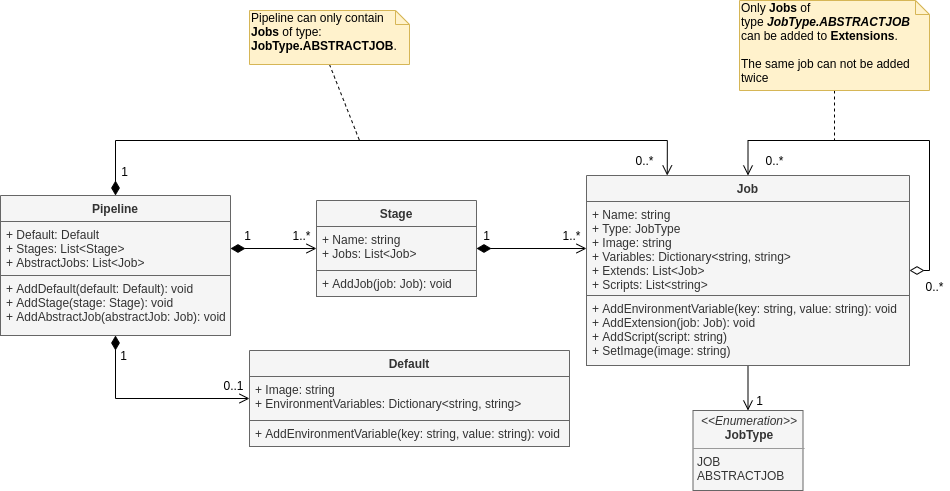

The diagram above was exported from draw.io. Its source (the exported page's mxGraphModel, read from the mxfile embedded in the PNG):
<mxGraphModel dx="2028" dy="668" grid="1" gridSize="10" guides="1" tooltips="1" connect="1" arrows="1" fold="1" page="1" pageScale="1" pageWidth="850" pageHeight="1100" math="0" shadow="0">
  <root>
    <mxCell id="0" />
    <mxCell id="1" parent="0" />
    <mxCell id="2" value="Stage" style="swimlane;fontStyle=1;align=center;verticalAlign=top;childLayout=stackLayout;horizontal=1;startSize=26;horizontalStack=0;resizeParent=1;resizeParentMax=0;resizeLast=0;collapsible=1;marginBottom=0;fillColor=#f5f5f5;strokeColor=#666666;fontColor=#333333;" vertex="1" parent="1">
      <mxGeometry x="527" y="310" width="160" height="96" as="geometry" />
    </mxCell>
    <mxCell id="3" value="+ Name: string&#10;+ Jobs: List&lt;Job&gt;" style="text;strokeColor=#666666;fillColor=#f5f5f5;align=left;verticalAlign=top;spacingLeft=4;spacingRight=4;overflow=hidden;rotatable=0;points=[[0,0.5],[1,0.5]];portConstraint=eastwest;fontColor=#333333;" vertex="1" parent="2">
      <mxGeometry y="26" width="160" height="44" as="geometry" />
    </mxCell>
    <mxCell id="4" value="+ AddJob(job: Job): void" style="text;strokeColor=#666666;fillColor=#f5f5f5;align=left;verticalAlign=top;spacingLeft=4;spacingRight=4;overflow=hidden;rotatable=0;points=[[0,0.5],[1,0.5]];portConstraint=eastwest;fontColor=#333333;" vertex="1" parent="2">
      <mxGeometry y="70" width="160" height="26" as="geometry" />
    </mxCell>
    <mxCell id="5" style="edgeStyle=orthogonalEdgeStyle;rounded=0;orthogonalLoop=1;jettySize=auto;html=1;entryX=0;entryY=0.5;entryDx=0;entryDy=0;endArrow=open;endFill=0;startArrow=diamondThin;startFill=1;startSize=12;endSize=8;" edge="1" source="7" target="15" parent="1">
      <mxGeometry relative="1" as="geometry" />
    </mxCell>
    <mxCell id="6" style="edgeStyle=orthogonalEdgeStyle;rounded=0;orthogonalLoop=1;jettySize=auto;html=1;exitX=0.5;exitY=0;exitDx=0;exitDy=0;entryX=0.25;entryY=0;entryDx=0;entryDy=0;startArrow=diamondThin;startFill=1;endSize=8;startSize=12;endArrow=open;endFill=0;" edge="1" source="7" target="11" parent="1">
      <mxGeometry relative="1" as="geometry">
        <Array as="points">
          <mxPoint x="878" y="250" />
        </Array>
      </mxGeometry>
    </mxCell>
    <mxCell id="7" value="Pipeline" style="swimlane;fontStyle=1;align=center;verticalAlign=top;childLayout=stackLayout;horizontal=1;startSize=26;horizontalStack=0;resizeParent=1;resizeParentMax=0;resizeLast=0;collapsible=1;marginBottom=0;fillColor=#f5f5f5;strokeColor=#666666;fontColor=#333333;" vertex="1" parent="1">
      <mxGeometry x="211" y="305" width="230" height="140" as="geometry" />
    </mxCell>
    <mxCell id="8" value="+ Default: Default&#10;+ Stages: List&lt;Stage&gt;&#10;+ AbstractJobs: List&lt;Job&gt;" style="text;strokeColor=#666666;fillColor=#f5f5f5;align=left;verticalAlign=top;spacingLeft=4;spacingRight=4;overflow=hidden;rotatable=0;points=[[0,0.5],[1,0.5]];portConstraint=eastwest;fontColor=#333333;" vertex="1" parent="7">
      <mxGeometry y="26" width="230" height="54" as="geometry" />
    </mxCell>
    <mxCell id="9" value="+ AddDefault(default: Default): void&#10;+ AddStage(stage: Stage): void&#10;+ AddAbstractJob(abstractJob: Job): void" style="text;strokeColor=#666666;fillColor=#f5f5f5;align=left;verticalAlign=top;spacingLeft=4;spacingRight=4;overflow=hidden;rotatable=0;points=[[0,0.5],[1,0.5]];portConstraint=eastwest;fontColor=#333333;" vertex="1" parent="7">
      <mxGeometry y="80" width="230" height="60" as="geometry" />
    </mxCell>
    <mxCell id="10" style="edgeStyle=orthogonalEdgeStyle;rounded=0;orthogonalLoop=1;jettySize=auto;html=1;exitX=0.5;exitY=1;exitDx=0;exitDy=0;entryX=0.5;entryY=0;entryDx=0;entryDy=0;endArrow=open;endFill=0;endSize=8;" edge="1" source="11" target="32" parent="1">
      <mxGeometry relative="1" as="geometry" />
    </mxCell>
    <mxCell id="11" value="Job" style="swimlane;fontStyle=1;align=center;verticalAlign=top;childLayout=stackLayout;horizontal=1;startSize=26;horizontalStack=0;resizeParent=1;resizeParentMax=0;resizeLast=0;collapsible=1;marginBottom=0;fillColor=#f5f5f5;strokeColor=#666666;fontColor=#333333;" vertex="1" parent="1">
      <mxGeometry x="797" y="285" width="323" height="190" as="geometry" />
    </mxCell>
    <mxCell id="12" value="+ Name: string&#10;+ Type: JobType&#10;+ Image: string&#10;+ Variables: Dictionary&lt;string, string&gt;&#10;+ Extends: List&lt;Job&gt;&#10;+ Scripts: List&lt;string&gt;" style="text;strokeColor=#666666;fillColor=#f5f5f5;align=left;verticalAlign=top;spacingLeft=4;spacingRight=4;overflow=hidden;rotatable=0;points=[[0,0.5],[1,0.5]];portConstraint=eastwest;fontColor=#333333;" vertex="1" parent="11">
      <mxGeometry y="26" width="323" height="94" as="geometry" />
    </mxCell>
    <mxCell id="13" value="+ AddEnvironmentVariable(key: string, value: string): void&#10;+ AddExtension(job: Job): void&#10;+ AddScript(script: string)&#10;+ SetImage(image: string)" style="text;strokeColor=#666666;fillColor=#f5f5f5;align=left;verticalAlign=top;spacingLeft=4;spacingRight=4;overflow=hidden;rotatable=0;points=[[0,0.5],[1,0.5]];portConstraint=eastwest;fontColor=#333333;" vertex="1" parent="11">
      <mxGeometry y="120" width="323" height="70" as="geometry" />
    </mxCell>
    <mxCell id="14" value="Default" style="swimlane;fontStyle=1;align=center;verticalAlign=top;childLayout=stackLayout;horizontal=1;startSize=26;horizontalStack=0;resizeParent=1;resizeParentMax=0;resizeLast=0;collapsible=1;marginBottom=0;fillColor=#f5f5f5;strokeColor=#666666;fontColor=#333333;" vertex="1" parent="1">
      <mxGeometry x="460" y="460" width="320" height="96" as="geometry" />
    </mxCell>
    <mxCell id="15" value="+ Image: string&#10;+ EnvironmentVariables: Dictionary&lt;string, string&gt;" style="text;strokeColor=#666666;fillColor=#f5f5f5;align=left;verticalAlign=top;spacingLeft=4;spacingRight=4;overflow=hidden;rotatable=0;points=[[0,0.5],[1,0.5]];portConstraint=eastwest;fontColor=#333333;" vertex="1" parent="14">
      <mxGeometry y="26" width="320" height="44" as="geometry" />
    </mxCell>
    <mxCell id="16" value="+ AddEnvironmentVariable(key: string, value: string): void" style="text;strokeColor=#666666;fillColor=#f5f5f5;align=left;verticalAlign=top;spacingLeft=4;spacingRight=4;overflow=hidden;rotatable=0;points=[[0,0.5],[1,0.5]];portConstraint=eastwest;fontColor=#333333;" vertex="1" parent="14">
      <mxGeometry y="70" width="320" height="26" as="geometry" />
    </mxCell>
    <mxCell id="17" value="" style="edgeStyle=orthogonalEdgeStyle;rounded=0;orthogonalLoop=1;jettySize=auto;html=1;exitX=1;exitY=0.5;exitDx=0;exitDy=0;entryX=0;entryY=0.5;entryDx=0;entryDy=0;endArrow=open;endFill=0;labelPosition=right;verticalLabelPosition=top;align=left;verticalAlign=bottom;startArrow=diamondThin;startFill=1;startSize=12;endSize=8;" edge="1" source="8" target="3" parent="1">
      <mxGeometry relative="1" as="geometry" />
    </mxCell>
    <mxCell id="18" value="1" style="text;html=1;align=center;verticalAlign=middle;resizable=0;points=[];autosize=1;" vertex="1" parent="1">
      <mxGeometry x="448" y="335" width="20" height="20" as="geometry" />
    </mxCell>
    <mxCell id="19" value="1..*" style="text;html=1;align=center;verticalAlign=middle;resizable=0;points=[];autosize=1;" vertex="1" parent="1">
      <mxGeometry x="497" y="335" width="30" height="20" as="geometry" />
    </mxCell>
    <mxCell id="20" style="edgeStyle=orthogonalEdgeStyle;rounded=0;orthogonalLoop=1;jettySize=auto;html=1;exitX=1;exitY=0.5;exitDx=0;exitDy=0;entryX=0;entryY=0.5;entryDx=0;entryDy=0;endArrow=open;endFill=0;startArrow=diamondThin;startFill=1;startSize=12;endSize=8;" edge="1" source="3" target="12" parent="1">
      <mxGeometry relative="1" as="geometry" />
    </mxCell>
    <mxCell id="21" value="1" style="text;html=1;align=center;verticalAlign=middle;resizable=0;points=[];autosize=1;" vertex="1" parent="1">
      <mxGeometry x="687" y="335" width="20" height="20" as="geometry" />
    </mxCell>
    <mxCell id="22" value="1" style="text;html=1;align=center;verticalAlign=middle;resizable=0;points=[];autosize=1;" vertex="1" parent="1">
      <mxGeometry x="324" y="455" width="20" height="20" as="geometry" />
    </mxCell>
    <mxCell id="23" value="0..1" style="text;html=1;align=center;verticalAlign=middle;resizable=0;points=[];autosize=1;" vertex="1" parent="1">
      <mxGeometry x="424" y="485" width="40" height="20" as="geometry" />
    </mxCell>
    <mxCell id="24" value="1..*" style="text;html=1;align=center;verticalAlign=middle;resizable=0;points=[];autosize=1;" vertex="1" parent="1">
      <mxGeometry x="767" y="335" width="30" height="20" as="geometry" />
    </mxCell>
    <mxCell id="25" style="rounded=0;orthogonalLoop=1;jettySize=auto;html=1;exitX=0.5;exitY=1;exitDx=0;exitDy=0;exitPerimeter=0;endArrow=none;endFill=0;dashed=1;" edge="1" source="26" parent="1">
      <mxGeometry relative="1" as="geometry">
        <mxPoint x="1197" y="475" as="sourcePoint" />
        <mxPoint x="1045" y="250" as="targetPoint" />
      </mxGeometry>
    </mxCell>
    <mxCell id="26" value="Only&amp;nbsp;&lt;b&gt;Jobs &lt;/b&gt;of type&amp;nbsp;&lt;b style=&quot;font-style: italic&quot;&gt;JobType.ABSTRACTJOB &lt;/b&gt;can be added to &lt;b&gt;Extensions&lt;/b&gt;.&lt;br&gt;&lt;br&gt;The same job can not be added twice" style="shape=note;whiteSpace=wrap;html=1;size=14;verticalAlign=top;align=left;spacingTop=-6;fillColor=#fff2cc;strokeColor=#d6b656;" vertex="1" parent="1">
      <mxGeometry x="950" y="110" width="190" height="90" as="geometry" />
    </mxCell>
    <mxCell id="27" style="edgeStyle=orthogonalEdgeStyle;rounded=0;orthogonalLoop=1;jettySize=auto;html=1;exitX=1;exitY=0.5;exitDx=0;exitDy=0;entryX=0.5;entryY=0;entryDx=0;entryDy=0;endArrow=open;endFill=0;endSize=8;startArrow=diamondThin;startFill=0;startSize=12;" edge="1" source="11" target="11" parent="1">
      <mxGeometry relative="1" as="geometry">
        <Array as="points">
          <mxPoint x="1140" y="380" />
          <mxPoint x="1140" y="250" />
          <mxPoint x="959" y="250" />
        </Array>
      </mxGeometry>
    </mxCell>
    <mxCell id="28" value="0..*" style="text;html=1;align=center;verticalAlign=middle;resizable=0;points=[];autosize=1;" vertex="1" parent="1">
      <mxGeometry x="1130" y="386" width="30" height="20" as="geometry" />
    </mxCell>
    <mxCell id="29" value="0..*" style="text;html=1;align=center;verticalAlign=middle;resizable=0;points=[];autosize=1;" vertex="1" parent="1">
      <mxGeometry x="970" y="260" width="30" height="20" as="geometry" />
    </mxCell>
    <mxCell id="30" value="1" style="text;html=1;align=center;verticalAlign=middle;resizable=0;points=[];autosize=1;" vertex="1" parent="1">
      <mxGeometry x="325" y="271" width="20" height="20" as="geometry" />
    </mxCell>
    <mxCell id="31" value="0..*" style="text;html=1;align=center;verticalAlign=middle;resizable=0;points=[];autosize=1;" vertex="1" parent="1">
      <mxGeometry x="840" y="260" width="30" height="20" as="geometry" />
    </mxCell>
    <mxCell id="32" value="&lt;p style=&quot;margin: 0px ; margin-top: 4px ; text-align: center&quot;&gt;&lt;i&gt;&amp;lt;&amp;lt;Enumeration&amp;gt;&amp;gt;&lt;/i&gt;&lt;br&gt;&lt;b&gt;JobType&lt;/b&gt;&lt;/p&gt;&lt;hr size=&quot;1&quot;&gt;&lt;p style=&quot;margin: 0px ; margin-left: 4px&quot;&gt;JOB&lt;/p&gt;&lt;p style=&quot;margin: 0px ; margin-left: 4px&quot;&gt;ABSTRACTJOB&lt;/p&gt;" style="verticalAlign=top;align=left;overflow=fill;fontSize=12;fontFamily=Helvetica;html=1;fillColor=#f5f5f5;strokeColor=#666666;fontColor=#333333;" vertex="1" parent="1">
      <mxGeometry x="903.5" y="520" width="110" height="80" as="geometry" />
    </mxCell>
    <mxCell id="33" value="1" style="text;html=1;align=center;verticalAlign=middle;resizable=0;points=[];autosize=1;" vertex="1" parent="1">
      <mxGeometry x="960" y="500" width="20" height="20" as="geometry" />
    </mxCell>
    <mxCell id="34" style="rounded=0;orthogonalLoop=1;jettySize=auto;html=1;exitX=0.5;exitY=1;exitDx=0;exitDy=0;exitPerimeter=0;dashed=1;endArrow=none;endFill=0;" edge="1" source="35" parent="1">
      <mxGeometry relative="1" as="geometry">
        <mxPoint x="570" y="250" as="targetPoint" />
      </mxGeometry>
    </mxCell>
    <mxCell id="35" value="Pipeline can only contain &lt;b&gt;Jobs&lt;/b&gt;&amp;nbsp;of type:&amp;nbsp;&lt;br&gt;&lt;b&gt;JobType.ABSTRACTJOB&lt;/b&gt;." style="shape=note;whiteSpace=wrap;html=1;size=14;verticalAlign=top;align=left;spacingTop=-6;fillColor=#fff2cc;strokeColor=#d6b656;" vertex="1" parent="1">
      <mxGeometry x="460" y="120" width="160" height="54" as="geometry" />
    </mxCell>
  </root>
</mxGraphModel>